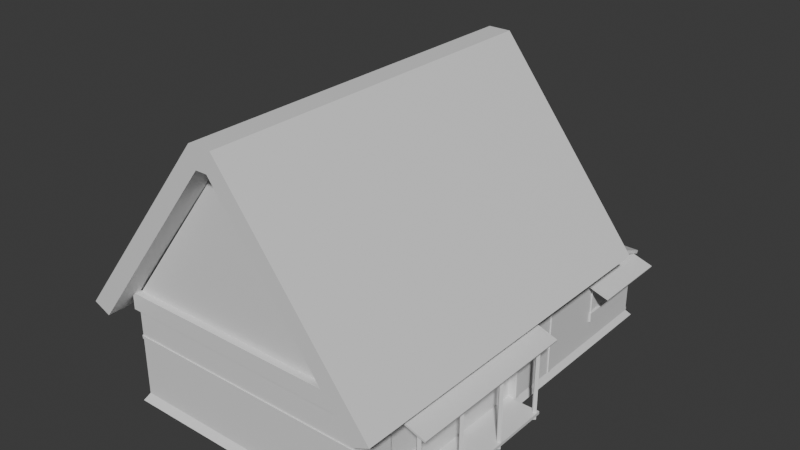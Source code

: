 # Source: Casa_rural_4.blend  (saved by Blender 4.1.23; exported with 4.5.12 LTS)
import bpy
from mathutils import Matrix  # noqa: F401  (used for matrix-valued properties, if any)

bpy.ops.wm.read_factory_settings(use_empty=True)
scene = bpy.context.scene
scene.name = 'Scene'

# ---- collections
col_collection = bpy.data.collections.new('Collection'); scene.collection.children.link(col_collection)

# ---- images (referenced by path relative to the original .blend; pixels are not part of the script)
import os
ASSET_DIR = os.environ.get("B2B_ASSET_DIR", "")  # directory of the original .blend (textures are referenced by path, not embedded)
HERE = os.path.dirname(os.path.abspath(__file__))  # packed textures are extracted next to this script under _unpacked/

def load_image(name, relpath, width, height, colorspace="sRGB"):
    """Load a texture the original file referenced (path relative to the .blend, or extracted next to this script)."""
    p = next((c for c in (os.path.join(HERE, relpath), os.path.join(ASSET_DIR, relpath)) if relpath and os.path.exists(c)), "")
    if p:
        img = bpy.data.images.load(p, check_existing=True)
        img.name = name
    else:  # same state as the original file: an image datablock whose file is absent (Cycles renders it pink)
        img = bpy.data.images.new(name, width, height)
        img.source = "FILE"
        img.filepath = "//" + (relpath or name)
    img.colorspace_settings.name = colorspace
    return img
img_untitled_001 = load_image('Untitled.001', '', 2048, 2048, 'sRGB')

# ---- materials (node trees are filled in below, after node groups)
mat_material = bpy.data.materials.new('Material')
mat_material.alpha_threshold = 0.0
mat_material.use_transparent_shadow = False
mat_material.roughness = 0.5
mat_material.line_color = (0.0, 0.0, 0.0, 1.0)

# ---- material node trees
mat_material.use_nodes = True; mat_material.node_tree.nodes.clear()
_N = mat_material.node_tree.nodes; _L = mat_material.node_tree.links
n0 = _N.new('ShaderNodeOutputMaterial'); n0.name = 'Material Output'; n0.location = (300, 300)
n1 = _N.new('ShaderNodeBsdfPrincipled'); n1.name = 'Principled BSDF'; n1.location = (10, 300)
n1.inputs[3].default_value = 1.45
n2 = _N.new('ShaderNodeTexImage'); n2.name = 'Image Texture'; n2.location = (553, 289)
n2.image = img_untitled_001
_L.new(n1.outputs[0], n0.inputs[0])
n0.is_active_output = True

# ---- world
world_world = bpy.data.worlds.new('World'); scene.world = world_world
world_world.use_nodes = True; world_world.node_tree.nodes.clear()
_N = world_world.node_tree.nodes; _L = world_world.node_tree.links
n0 = _N.new('ShaderNodeOutputWorld'); n0.name = 'World Output'; n0.location = (300, 300)
n1 = _N.new('ShaderNodeBackground'); n1.name = 'Background'; n1.location = (10, 300)
n1.inputs[0].default_value = (0.05088, 0.05088, 0.05088, 1.0)
_L.new(n1.outputs[0], n0.inputs[0])
n0.is_active_output = True
world_world.color = (0.05088, 0.05088, 0.05088)
world_world.use_sun_shadow = False
world_world.sun_shadow_jitter_overblur = 0.0

# ---- meshes
me_cube_001 = bpy.data.meshes.new('Cube.001')
me_cube_001.from_pydata([(3.688, 4.544, 2.89), (3.688, -4.544, 2.89), (-3.688, 4.544, 2.89), (-3.688, -4.544, 2.89), (-3.688, 4.544, 0.0008299), (-3.688, -4.544, 0.0008299), (3.688, 4.544, 0.0008299), (3.688, -4.544, 0.0008299), (3.688, 6.935, 1.932), (-3.688, 6.935, 1.932), (-3.688, 6.935, 0.0008299), (3.688, 6.935, 0.0008299), (0.3232, 5.252, 8.132), (0.3232, -5.252, 8.132), (-0.3232, 5.252, 8.132), (-0.3232, -5.252, 8.132), (-4.492, 5.252, 2.78), (-4.492, -5.252, 2.78), (4.492, 5.252, 2.78), (4.492, -5.252, 2.78), (-4.001, -5.252, 2.568), (-4.001, 5.252, 2.568), (0.1612, 5.252, 7.573), (4.005, 5.252, 2.564), (-0.1612, -5.252, 7.573), (0.1612, -5.252, 7.573), (4.005, -5.252, 2.564), (-0.1612, 5.252, 7.573), (3.78, 4.559, 2.959), (-3.78, 4.559, 2.959), (3.78, 7.143, 1.923), (-3.78, 7.143, 1.923), (3.616, 4.552, 1.941), (4.355, 4.552, 1.704), (3.616, 6.932, 1.941), (4.355, 6.932, 1.704), (0.835, 4.69, 6.595), (0.835, 5.118, 6.373), (-0.8449, 4.69, 6.595), (-0.8449, 5.118, 6.373), (0.835, 4.69, 4.793), (0.835, 5.118, 4.571), (-0.8449, 4.69, 4.793), (-0.8449, 5.118, 4.571), (0.835, 4.69, 4.83), (-0.8449, 4.69, 4.83), (0.835, 4.69, 3.028), (-0.8449, 4.69, 3.028), (-3.688, -3.635, 0.0008299), (3.688, -3.635, 0.0008299), (-3.688, -3.635, 2.89), (3.688, -3.635, 2.492), (3.688, 1.272, 0.0008299), (3.688, 1.272, 2.492), (-3.688, 1.272, 0.0008299), (-3.688, 1.272, 2.89), (3.46, -3.635, 2.492), (3.46, -3.635, 0.0008299), (3.46, 1.272, 0.0008299), (3.46, 1.272, 2.492), (3.704, -3.623, 0.02663), (4.49, -3.623, 0.02663), (3.704, 1.197, 0.02663), (4.49, 1.197, 0.02663), (3.704, 1.197, -0.05837), (3.704, -3.623, -0.05837), (4.49, -3.623, -0.05837), (4.49, 1.197, -0.05837), (3.671, -3.75, 2.507), (4.739, -3.75, 2.135), (3.671, 1.371, 2.507), (4.739, 1.371, 2.135), (0.1395, 4.544, 7.592), (0.1395, -4.544, 7.592), (-0.1395, 4.544, 7.592), (-0.1395, -4.544, 7.592), (-3.688, 4.544, 2.89), (-3.688, -4.544, 2.89), (3.688, 4.544, 2.89), (3.688, -4.544, 2.89), (-0.8449, 4.623, 4.83), (0.835, 4.623, 4.83), (-0.8449, 4.623, 4.793), (0.835, 4.623, 4.793), (-0.8449, 4.623, 6.595), (0.835, 4.623, 6.595), (0.87, 4.69, 4.83), (0.87, 4.539, 4.83), (-0.8799, 4.69, 4.83), (-0.8799, 4.539, 4.83), (0.87, 4.69, 2.993), (0.87, 4.539, 2.993), (-0.8799, 4.539, 2.993), (-0.8799, 4.69, 2.993), (0.87, 4.69, 6.63), (0.87, 4.539, 6.63), (-0.8799, 4.539, 6.63), (-0.8799, 4.69, 6.63), (0.835, 4.623, 3.028), (-0.8449, 4.623, 3.028), (0.835, 4.703, 6.62), (-0.8449, 4.703, 6.62), (0.835, 5.131, 6.398), (-0.8449, 5.131, 6.398), (0.835, 4.703, 4.818), (-0.8449, 4.703, 4.818), (0.835, 5.131, 4.597), (-0.8449, 5.131, 4.597), (0.8154, 4.677, 4.425), (0.8011, 4.677, 4.439), (0.8154, 4.677, 4.454), (0.8298, 4.677, 4.439), (0.8154, 5.114, 4.575), (0.8011, 5.114, 4.59), (0.8154, 5.114, 4.604), (0.8298, 5.114, 4.59), (-0.827, 4.677, 4.425), (-0.8413, 4.677, 4.439), (-0.827, 4.677, 4.454), (-0.8127, 4.677, 4.439), (-0.827, 5.114, 4.575), (-0.8413, 5.114, 4.59), (-0.827, 5.114, 4.604), (-0.8127, 5.114, 4.59), (0.8154, 4.677, 6.223), (0.8011, 4.677, 6.237), (0.8154, 4.677, 6.251), (0.8298, 4.677, 6.237), (0.8154, 5.114, 6.373), (0.8011, 5.114, 6.387), (0.8154, 5.114, 6.402), (0.8298, 5.114, 6.387), (-0.827, 4.677, 6.223), (-0.8413, 4.677, 6.237), (-0.827, 4.677, 6.251), (-0.8127, 4.677, 6.237), (-0.827, 5.114, 6.373), (-0.8413, 5.114, 6.387), (-0.827, 5.114, 6.402), (-0.8127, 5.114, 6.387), (3.463, 1.208, 0.5851), (3.463, -3.571, 0.5851), (3.463, -3.571, 2.492), (3.463, 1.208, 2.492), (3.463, -2.031, 2.492), (3.463, -1.968, 2.492), (3.463, -0.3953, 2.492), (3.463, -0.3317, 2.492), (3.463, -1.968, 0.0008299), (3.463, -2.031, 0.0008299), (3.463, -0.3953, 0.5851), (3.463, -0.3317, 0.5851), (3.463, -2.031, 0.5851), (3.463, -1.968, 0.5851), (3.485, 1.208, 2.492), (3.485, 1.272, 2.492), (3.485, -1.968, 0.0008299), (3.485, -1.968, 0.5851), (3.485, -2.031, 2.492), (3.485, -2.031, 0.5851), (3.485, -3.571, 2.492), (3.485, -3.571, 0.5851), (3.485, -3.635, 2.492), (3.485, -3.635, 0.0008299), (3.485, -0.3953, 2.492), (3.485, -0.3953, 0.5851), (3.485, -0.3317, 0.0008299), (3.485, -0.3317, 0.5851), (3.485, 1.208, 0.5851), (3.485, 1.272, 0.0008299), (3.485, -0.3317, 2.492), (3.485, -0.3953, 0.0008299), (3.485, -1.968, 2.492), (3.485, -2.031, 0.0008299), (3.689, -3.75, 2.557), (3.689, 1.371, 2.557), (4.756, -3.75, 2.185), (4.756, 1.371, 2.185), (4.399, -3.471, -0.05841), (4.332, -3.538, -0.05841), (4.399, -3.605, -0.05841), (4.466, -3.538, -0.05841), (4.399, -3.471, -0.1878), (4.332, -3.538, -0.1878), (4.399, -3.605, -0.1878), (4.466, -3.538, -0.1878), (4.399, -1.924, -0.05841), (4.332, -1.99, -0.05841), (4.399, -2.057, -0.05841), (4.466, -1.99, -0.05841), (4.399, -1.924, -0.1878), (4.332, -1.99, -0.1878), (4.399, -2.057, -0.1878), (4.466, -1.99, -0.1878), (4.399, -0.376, -0.05841), (4.332, -0.4427, -0.05841), (4.399, -0.5095, -0.05841), (4.466, -0.4427, -0.05841), (4.399, -0.376, -0.1878), (4.332, -0.4427, -0.1878), (4.399, -0.5095, -0.1878), (4.466, -0.4427, -0.1878), (4.399, 1.172, -0.05841), (4.332, 1.105, -0.05841), (4.399, 1.038, -0.05841), (4.466, 1.105, -0.05841), (4.399, 1.172, -0.1878), (4.332, 1.105, -0.1878), (4.399, 1.038, -0.1878), (4.466, 1.105, -0.1878), (3.78, 7.107, 1.832), (-3.78, 7.107, 1.832), (3.78, 4.523, 2.868), (-3.78, 4.523, 2.868), (3.604, 6.932, 1.904), (3.604, 4.552, 1.904), (4.343, 4.552, 1.666), (4.343, 6.932, 1.666), (3.72, 4.854, 1.813), (3.72, 4.854, 0.9295), (3.72, 6.723, 1.813), (3.72, 6.723, 0.9295), (-0.8449, 4.633, 4.83), (0.835, 4.633, 4.83), (4.466, -1.99, 0.02711), (-0.8449, 4.621, 3.381), (4.466, -1.99, 2.219), (-0.8449, 4.621, 5.271), (0.835, 4.633, 3.028), (-0.8449, 4.633, 3.028), (0.01167, 4.633, 3.381), (-0.02157, 4.633, 3.381), (0.835, 4.633, 3.381), (-0.8449, 4.633, 3.381), (-0.02157, 4.633, 4.83), (0.01167, 4.633, 4.83), (0.01167, 4.633, 6.595), (-0.02157, 4.633, 6.595), (-0.02157, 4.633, 3.028), (0.01167, 4.633, 3.028), (0.01167, 4.633, 4.793), (-0.02157, 4.633, 4.793), (-0.8449, 4.633, 5.271), (0.835, 4.633, 5.271), (-0.02157, 4.633, 5.271), (0.01167, 4.633, 5.271), (-0.02157, 4.621, 3.381), (0.01167, 4.621, 3.381), (4.399, -2.057, 2.219), (-0.02157, 4.621, 5.271), (4.399, -2.057, 0.02711), (0.835, 4.621, 3.381), (4.332, -1.99, 2.219), (0.835, 4.621, 5.271), (0.01167, 4.621, 4.793), (4.332, -1.99, 0.02711), (4.399, -1.924, 2.219), (-0.02157, 4.621, 6.595), (0.01167, 4.621, 6.595), (0.01167, 4.621, 5.271), (4.399, -1.924, 0.02711), (-0.02157, 4.621, 4.793), (4.399, -0.376, 2.219), (4.332, -0.4427, 2.219), (4.399, -0.5095, 2.219), (4.466, -0.4427, 2.219), (4.399, -0.376, 0.02711), (4.332, -0.4427, 0.02711), (4.399, -0.5095, 0.02711), (4.466, -0.4427, 0.02711), (3.687, 6.742, 0.9136), (3.687, 6.742, 1.829), (3.687, 4.836, 0.9136), (3.687, 4.836, 1.829), (3.72, 6.742, 0.9136), (3.72, 6.742, 1.829), (3.72, 4.836, 0.9136), (3.72, 4.836, 1.829), (3.697, 6.723, 0.9295), (3.697, 6.723, 1.813), (3.697, 4.854, 0.9295), (3.697, 4.854, 1.813), (3.705, 5.778, 0.9295), (3.705, 5.778, 1.813), (3.705, 5.799, 0.9295), (3.705, 5.799, 1.813), (3.695, 5.778, 0.9295), (3.695, 5.778, 1.813), (3.695, 5.799, 0.9295), (3.695, 5.799, 1.813), (4.466, -3.536, 0.02711), (4.466, -3.536, 2.219), (4.399, -3.603, 2.219), (4.399, -3.603, 0.02711), (4.332, -3.536, 2.219), (4.332, -3.536, 0.02711), (4.399, -3.469, 2.219), (4.399, -3.469, 0.02711), (4.399, 1.172, 2.219), (4.332, 1.105, 2.219), (4.399, 1.038, 2.219), (4.466, 1.105, 2.219), (4.399, 1.172, 0.02711), (4.332, 1.105, 0.02711), (4.399, 1.038, 0.02711), (4.466, 1.105, 0.02711), (4.7, 1.224, 2.148), (3.231, 1.224, 2.148), (4.581, 1.224, 2.233), (3.231, 1.224, 2.233), (3.688, 1.283, 2.489), (3.688, 1.283, 0.01106), (3.688, 1.401, 2.489), (3.688, 1.401, 0.01106), (3.718, 1.401, 2.489), (3.718, 1.283, 2.489), (3.718, 1.283, 0.01106), (3.718, 1.401, 0.01106), (3.688, 2.786, 2.767), (3.688, 2.786, 0.01106), (3.688, 2.904, 2.767), (3.688, 2.904, 0.01106), (3.718, 2.904, 2.767), (3.718, 2.786, 2.767), (3.718, 2.786, 0.01106), (3.718, 2.904, 0.01106), (3.703, 1.402, 1.854), (3.703, 1.402, 1.927), (3.703, 4.543, 1.854), (3.703, 4.543, 1.927), (3.686, 4.543, 1.854), (3.686, 1.402, 1.854), (3.686, 1.402, 1.927), (3.686, 4.543, 1.927), (3.746, 4.794, 0.6209), (3.746, 4.794, 0.9099), (3.746, 6.788, 0.6209), (3.746, 6.788, 0.9099), (3.687, 6.788, 0.6209), (3.687, 4.794, 0.6209), (3.687, 4.794, 0.9099), (3.687, 6.788, 0.9099), (3.691, 6.965, 0.008169), (3.691, 6.965, 0.09016), (-3.686, 6.965, 0.09016), (-3.686, 6.965, 0.008169), (3.691, 6.935, 0.008169), (-3.686, 6.935, 0.008169), (3.691, 6.935, 0.09016), (-3.686, 6.935, 0.09016), (-3.686, 6.935, 1.767), (3.691, 6.935, 1.767), (-3.686, 6.935, 1.685), (3.691, 6.935, 1.685), (-3.686, 6.965, 1.685), (-3.686, 6.965, 1.767), (3.691, 6.965, 1.767), (3.691, 6.965, 1.685), (3.237, 6.95, 1.9), (3.163, 6.95, 1.9), (3.237, 6.95, 0.02809), (3.163, 6.95, 0.02809), (3.237, 6.932, 0.02809), (3.237, 6.932, 1.9), (3.163, 6.932, 1.9), (3.163, 6.932, 0.02809), (1.651, 6.95, 1.9), (1.578, 6.95, 1.9), (1.651, 6.95, 0.02809), (1.578, 6.95, 0.02809), (1.651, 6.932, 0.02809), (1.651, 6.932, 1.9), (1.578, 6.932, 1.9), (1.578, 6.932, 0.02809), (0.0654, 6.95, 1.9), (-0.008006, 6.95, 1.9), (0.0654, 6.95, 0.02809), (-0.008006, 6.95, 0.02809), (0.0654, 6.932, 0.02809), (0.0654, 6.932, 1.9), (-0.008006, 6.932, 1.9), (-0.008006, 6.932, 0.02809), (-1.52, 6.95, 1.9), (-1.594, 6.95, 1.9), (-1.52, 6.95, 0.02809), (-1.594, 6.95, 0.02809), (-1.52, 6.932, 0.02809), (-1.52, 6.932, 1.9), (-1.594, 6.932, 1.9), (-1.594, 6.932, 0.02809), (-3.106, 6.95, 1.9), (-3.179, 6.95, 1.9), (-3.106, 6.95, 0.02809), (-3.179, 6.95, 0.02809), (-3.106, 6.932, 0.02809), (-3.106, 6.932, 1.9), (-3.179, 6.932, 1.9), (-3.179, 6.932, 0.02809), (1.633, 6.938, 1.694), (0.05185, 6.938, 1.694), (0.05185, 6.938, 1.277), (1.633, 6.938, 1.277), (1.633, 6.942, 1.295), (0.05185, 6.942, 1.295), (0.05185, 6.942, 0.08647), (1.633, 6.942, 0.08647), (0.8302, 6.942, 1.688), (0.8544, 6.942, 1.688), (0.8544, 6.942, 1.295), (0.8302, 6.942, 1.295), (0.8302, 6.942, 0.08647), (0.8544, 6.942, 0.08647), (1.633, 6.937, 0.08647), (1.633, 6.937, 1.295), (0.05185, 6.937, 1.295), (0.05185, 6.937, 0.08647), (0.8544, 6.937, 1.688), (0.8544, 6.937, 1.295), (0.8302, 6.937, 1.688), (0.8302, 6.937, 1.295), (-3.691, 6.934, 1.767), (-3.691, -4.552, 1.767), (0.8544, 6.948, 1.688), (0.8544, 6.948, 1.295), (0.8302, 6.948, 1.688), (0.8302, 6.948, 1.295), (0.8544, 6.948, 0.08647), (0.8302, 6.948, 0.08647), (-3.691, -4.552, 1.685), (-3.691, 6.934, 1.685), (-3.721, -4.552, 1.685), (-3.721, -4.552, 1.767), (-3.721, 6.934, 1.767), (-3.721, 6.934, 1.685), (3.691, -4.544, 1.767), (-3.686, -4.544, 1.767), (3.691, -4.544, 1.685), (-3.686, -4.544, 1.685), (3.691, -4.574, 1.685), (3.691, -4.574, 1.767), (-3.686, -4.574, 1.767), (-3.686, -4.574, 1.685), (-3.643, -4.733, 2.641), (-3.695, -4.693, 2.694), (3.695, -4.693, 2.694), (3.643, -4.733, 2.641), (-3.695, -4.693, 3.066), (-3.643, -4.733, 3.118), (3.643, -4.733, 3.118), (3.695, -4.693, 3.066), (-3.643, -4.531, 3.118), (-3.695, -4.531, 3.066), (-3.695, -4.531, 2.694), (-3.643, -4.531, 2.641), (3.643, -4.531, 2.641), (3.695, -4.531, 2.694), (3.695, -4.531, 3.066), (3.643, -4.531, 3.118), (-3.688, -4.544, 0.0008299), (3.688, -4.544, 0.0008299), (-3.688, 6.935, 0.0008299), (3.688, 6.935, 0.0008299), (-3.794, -4.701, -0.1904), (3.794, -4.701, -0.1904), (3.794, 7.107, -0.1904), (-3.794, 7.107, -0.1904)], [], [(9, 8, 11, 10), (55, 2, 4, 54), (4, 2, 9, 10), (1, 3, 5, 7), (0, 6, 11, 8), (51, 1, 7, 49), (12, 14, 15, 13), (17, 15, 14, 16), (18, 12, 13, 19), (22, 25, 24, 27), (20, 21, 27, 24), (23, 26, 25, 22), (14, 27, 21, 16), (17, 20, 24, 15), (16, 21, 20, 17), (19, 26, 23, 18), (15, 24, 25, 13), (13, 25, 26, 19), (18, 23, 22, 12), (12, 22, 27, 14), (29, 28, 30, 31), (32, 33, 35, 34), (40, 41, 106, 104), (43, 42, 105, 107), (52, 53, 59, 58), (3, 50, 48, 5), (0, 53, 52, 6), (50, 55, 54, 48), (59, 56, 57, 58), (53, 51, 56, 59), (51, 49, 57, 56), (49, 52, 58, 57), (60, 61, 63, 62), (63, 67, 64, 62), (60, 65, 66, 61), (61, 66, 67, 63), (62, 64, 65, 60), (326, 328, 329, 327), (51, 53, 0, 1), (79, 73, 75, 77), (76, 74, 72, 78), (96, 97, 88, 89), (86, 40, 44), (45, 38, 84, 80), (86, 87, 91, 90), (45, 44, 40, 42), (42, 40, 83, 82), (86, 44, 36, 94), (44, 45, 80, 81), (40, 46, 98, 83), (36, 44, 81, 85), (38, 45, 88, 97), (46, 47, 99, 98), (85, 81, 80, 84), (83, 98, 99, 82), (46, 90, 93, 47), (86, 94, 95, 87), (38, 36, 85, 84), (46, 40, 86, 90), (93, 88, 42, 47), (89, 88, 93, 92), (36, 38, 97, 94), (96, 95, 94, 97), (47, 42, 82, 99), (93, 90, 91, 92), (45, 42, 88), (100, 102, 103, 101), (104, 106, 107, 105), (39, 38, 101, 103), (36, 37, 102, 100), (41, 43, 107, 106), (42, 40, 104, 105), (37, 39, 103, 102), (38, 36, 100, 101), (110, 111, 115, 114), (108, 109, 113, 112), (111, 108, 112, 115), (109, 110, 114, 113), (118, 119, 123, 122), (116, 117, 121, 120), (119, 116, 120, 123), (117, 118, 122, 121), (126, 127, 131, 130), (124, 125, 129, 128), (127, 124, 128, 131), (125, 126, 130, 129), (134, 135, 139, 138), (132, 133, 137, 136), (135, 132, 136, 139), (133, 134, 138, 137), (161, 163, 173, 159), (165, 157, 156, 171), (165, 171, 166, 167), (159, 173, 156, 157), (158, 159, 157, 172), (164, 165, 167, 170), (160, 162, 163, 161), (169, 168, 167, 166), (155, 154, 168, 169), (146, 150, 165, 164), (151, 147, 170, 167), (152, 141, 161, 159), (143, 140, 168, 154), (149, 148, 156, 173), (144, 152, 159, 158), (153, 145, 172, 157), (150, 153, 157, 165), (141, 142, 160, 161), (140, 151, 167, 168), (174, 176, 177, 175), (69, 71, 177, 176), (70, 68, 174, 175), (71, 70, 175, 177), (68, 69, 176, 174), (181, 185, 182, 178), (179, 183, 184, 180), (180, 184, 185, 181), (178, 182, 183, 179), (189, 193, 190, 186), (187, 191, 192, 188), (188, 192, 193, 189), (186, 190, 191, 187), (197, 201, 198, 194), (195, 199, 200, 196), (196, 200, 201, 197), (194, 198, 199, 195), (205, 209, 206, 202), (203, 207, 208, 204), (204, 208, 209, 205), (202, 206, 207, 203), (28, 212, 210, 30), (30, 210, 211, 31), (31, 211, 213, 29), (29, 213, 212, 28), (33, 216, 217, 35), (34, 214, 215, 32), (35, 217, 214, 34), (32, 215, 216, 33), (220, 279, 278, 221), (243, 223, 235, 245), (232, 228, 239, 230), (231, 238, 229, 233), (238, 231, 230, 239), (244, 237, 236, 245), (231, 241, 240, 230), (244, 234, 222, 242), (262, 266, 267, 263), (264, 268, 269, 265), (263, 267, 268, 264), (234, 244, 245, 235), (256, 260, 255, 252), (248, 250, 224, 226), (265, 269, 266, 262), (252, 255, 250, 248), (226, 224, 260, 256), (231, 246, 261, 241), (230, 247, 251, 232), (244, 249, 257, 237), (236, 258, 259, 245), (242, 227, 249, 244), (233, 225, 246, 231), (245, 259, 253, 243), (240, 254, 247, 230), (277, 273, 272, 276), (275, 271, 273, 277), (274, 270, 271, 275), (276, 272, 270, 274), (221, 274, 275, 220), (218, 277, 276, 219), (220, 275, 277, 218), (219, 276, 274, 221), (281, 280, 278, 279), (221, 278, 280, 219), (219, 280, 281, 218), (218, 281, 279, 220), (285, 283, 282, 284), (285, 289, 287, 283), (283, 287, 286, 282), (282, 286, 288, 284), (284, 288, 289, 285), (298, 302, 303, 299), (300, 304, 305, 301), (299, 303, 304, 300), (296, 297, 295, 294), (292, 293, 290, 291), (301, 305, 302, 298), (294, 295, 293, 292), (291, 290, 297, 296), (308, 306, 307, 309), (315, 316, 317, 314), (311, 313, 317, 316), (312, 310, 315, 314), (313, 312, 314, 317), (310, 311, 316, 315), (323, 324, 325, 322), (319, 321, 325, 324), (320, 318, 323, 322), (321, 320, 322, 325), (318, 319, 324, 323), (327, 329, 333, 332), (328, 326, 331, 330), (329, 328, 330, 333), (326, 327, 332, 331), (334, 336, 337, 335), (336, 338, 341, 337), (335, 340, 339, 334), (337, 341, 340, 335), (334, 339, 338, 336), (349, 348, 343, 344), (346, 347, 345, 342), (347, 349, 344, 345), (348, 346, 342, 343), (344, 343, 342, 345), (355, 356, 357, 354), (351, 353, 357, 356), (352, 350, 355, 354), (353, 352, 354, 357), (350, 351, 356, 355), (358, 360, 361, 359), (359, 361, 365, 364), (360, 358, 363, 362), (361, 360, 362, 365), (358, 359, 364, 363), (366, 368, 369, 367), (367, 369, 373, 372), (368, 366, 371, 370), (369, 368, 370, 373), (366, 367, 372, 371), (374, 376, 377, 375), (375, 377, 381, 380), (376, 374, 379, 378), (377, 376, 378, 381), (374, 375, 380, 379), (382, 384, 385, 383), (383, 385, 389, 388), (384, 382, 387, 386), (385, 384, 386, 389), (382, 383, 388, 387), (390, 392, 393, 391), (391, 393, 397, 396), (392, 390, 395, 394), (393, 392, 394, 397), (390, 391, 396, 395), (399, 398, 401, 400), (411, 426, 423, 408), (408, 402, 405, 411), (409, 425, 427, 410), (403, 409, 410, 404), (439, 440, 441, 438), (421, 420, 432, 431), (429, 428, 430, 433), (428, 421, 431, 430), (408, 417, 413, 402), (404, 415, 414, 403), (434, 435, 440, 439), (407, 416, 417, 408), (403, 414, 419, 409), (420, 429, 433, 432), (437, 436, 438, 441), (402, 413, 412, 405), (436, 434, 439, 438), (409, 419, 418, 406), (423, 425, 424, 422), (423, 426, 427, 425), (406, 424, 425, 409), (408, 423, 422, 407), (435, 437, 441, 440), (431, 432, 433, 430), (442, 453, 454, 445), (442, 447, 446, 443), (444, 455, 456, 449), (448, 457, 450, 447), (445, 444, 449, 448), (446, 447, 450, 451), (456, 457, 448, 449), (444, 445, 454, 455), (452, 453, 442, 443), (446, 451, 452, 443), (445, 448, 447, 442), (463, 464, 461, 459), (459, 458, 462, 463), (460, 461, 464, 465), (458, 460, 465, 462)])
_uv = me_cube_001.uv_layers.new(name='UVMap')
_uv.uv.foreach_set('vector', [0.9999, 0.963, 0.7187, 0.963, 0.7187, 0.8893, 0.9999, 0.8893, 0.7782, 0.8883, 0.6535, 0.8883, 0.6535, 0.7781, 0.7782, 0.7781, 0.6535, 0.7781, 0.6535, 0.8883, 0.5624, 0.8517, 0.5624, 0.7781, 0.2812, 0.9995, 5.722e-06, 0.9995, 5.722e-06, 0.8893, 0.2812, 0.8893, 0.6276, 0.9995, 0.6276, 0.8893, 0.7187, 0.8893, 0.7187, 0.963, 0.3158, 0.9843, 0.2812, 0.9995, 0.2812, 0.8893, 0.3158, 0.8893, 0.2786, 0.3784, 0.3031, 0.3784, 0.3031, 0.7766, 0.2786, 0.7766, 0.5602, 0.7766, 0.3031, 0.7766, 0.3031, 0.3784, 0.5602, 0.3784, 0.0215, 0.3784, 0.2786, 0.3784, 0.2786, 0.7766, 0.0215, 0.7766, 0.7663, 0.4919, 0.7663, 0.7703, 0.7578, 0.7703, 0.7578, 0.4919, 0.5906, 0.7703, 0.5906, 0.4919, 0.7578, 0.4919, 0.7578, 0.7703, 0.9337, 0.4919, 0.9337, 0.7703, 0.7663, 0.7703, 0.7663, 0.4919, 0.3031, 0.3784, 0.3161, 0.3606, 0.5552, 0.3588, 0.5602, 0.3784, 0.5602, 0.7766, 0.5552, 0.7962, 0.3161, 0.7944, 0.3031, 0.7766, 0.5602, 0.3784, 0.5805, 0.3784, 0.5805, 0.7766, 0.5602, 0.7766, 0.0215, 0.7766, 0.001298, 0.7766, 0.001298, 0.3784, 0.0215, 0.3784, 0.3031, 0.7766, 0.297, 0.7977, 0.2848, 0.7977, 0.2786, 0.7766, 0.2786, 0.7766, 0.2657, 0.7944, 0.0264, 0.7962, 0.0215, 0.7766, 0.0215, 0.3784, 0.0264, 0.3588, 0.2657, 0.3606, 0.2786, 0.3784, 0.2786, 0.3784, 0.2848, 0.3572, 0.297, 0.3572, 0.3031, 0.3784, 0.5927, 0.3539, 0.9415, 0.3539, 0.9415, 0.4823, 0.5927, 0.4823, 0.7375, 0.2614, 0.7375, 0.3393, 0.4987, 0.3393, 0.4987, 0.2614, 0.4095, 0.1239, 0.4463, 0.1239, 0.4463, 0.1261, 0.4095, 0.1261, 0.4463, 0.2563, 0.4095, 0.2563, 0.4095, 0.2542, 0.4463, 0.2542, 0.89, 0.003919, 0.988, 0.003919, 0.988, 0.01289, 0.89, 0.01289, 0.9999, 0.8883, 0.9653, 0.8883, 0.9653, 0.7781, 0.9999, 0.7781, 0.6276, 0.9995, 0.5029, 0.9843, 0.5029, 0.8893, 0.6276, 0.8893, 0.9653, 0.8883, 0.7782, 0.8883, 0.7782, 0.7781, 0.9653, 0.7781, 0.988, 0.01289, 0.988, 0.206, 0.89, 0.206, 0.89, 0.01289, 0.997, 0.01289, 0.997, 0.206, 0.988, 0.206, 0.988, 0.01289, 0.988, 0.215, 0.89, 0.215, 0.89, 0.206, 0.988, 0.206, 0.881, 0.206, 0.881, 0.01289, 0.89, 0.01289, 0.89, 0.206, 0.007277, 0.3496, 0.007277, 0.3035, 0.2904, 0.3035, 0.2904, 0.3496, 0.2904, 0.3035, 0.2954, 0.3035, 0.2954, 0.3496, 0.2904, 0.3496, 0.007277, 0.3496, 0.002284, 0.3496, 0.002284, 0.3035, 0.007277, 0.3035, 0.007277, 0.3035, 0.007277, 0.2985, 0.2904, 0.2985, 0.2904, 0.3035, 0.2904, 0.3496, 0.2904, 0.3546, 0.007277, 0.3546, 0.007277, 0.3496, 0.4857, 0.09781, 0.6833, 0.09781, 0.6833, 0.0932, 0.4857, 0.0932, 0.3158, 0.9843, 0.5029, 0.9843, 0.6276, 0.9995, 0.2812, 0.9995, 0.5616, 0.8037, 0.4385, 0.9667, 0.4289, 0.9667, 0.3058, 0.8037, 0.5616, 0.8037, 0.4385, 0.9667, 0.4289, 0.9667, 0.3058, 0.8037, 0.1548, 0.2832, 0.1436, 0.2832, 0.1436, 0.1498, 0.1548, 0.1498, 0.01388, 0.1498, 0.01648, 0.1471, 0.01648, 0.1498, 0.3154, 0.1398, 0.3154, 0.2891, 0.3097, 0.2891, 0.3097, 0.1398, 0.01388, 0.1498, 0.002677, 0.1498, 0.002677, 0.01361, 0.01388, 0.01361, 0.141, 0.1498, 0.01648, 0.1498, 0.01648, 0.1471, 0.141, 0.1471, 0.3097, 0.2947, 0.1677, 0.2947, 0.1677, 0.2891, 0.3097, 0.2891, 0.01388, 0.1498, 0.01648, 0.1498, 0.01648, 0.2806, 0.01388, 0.2832, 0.1677, 0.1341, 0.3097, 0.1341, 0.3097, 0.1398, 0.1677, 0.1398, 0.162, 0.2891, 0.162, 0.1398, 0.1677, 0.1398, 0.1677, 0.2891, 0.162, 0.2891, 0.162, 0.1398, 0.1677, 0.1398, 0.1677, 0.2891, 0.141, 0.2806, 0.141, 0.1498, 0.1436, 0.1498, 0.1436, 0.2832, 0.1677, 0.1341, 0.3097, 0.1341, 0.3097, 0.1398, 0.1677, 0.1398, 0.1677, 0.2891, 0.1677, 0.1398, 0.3097, 0.1398, 0.3097, 0.2891, 0.1677, 0.2891, 0.1677, 0.1398, 0.3097, 0.1398, 0.3097, 0.2891, 0.01648, 0.01621, 0.01388, 0.01361, 0.1436, 0.01361, 0.141, 0.01621, 0.01388, 0.1498, 0.01388, 0.2832, 0.002677, 0.2832, 0.002677, 0.1498, 0.3097, 0.2947, 0.1677, 0.2947, 0.1677, 0.2891, 0.3097, 0.2891, 0.01648, 0.01621, 0.01648, 0.1471, 0.01388, 0.1498, 0.01388, 0.01361, 0.1436, 0.01361, 0.1436, 0.1498, 0.141, 0.1471, 0.141, 0.01621, 0.1548, 0.1498, 0.1436, 0.1498, 0.1436, 0.01361, 0.1548, 0.01361, 0.01648, 0.2806, 0.141, 0.2806, 0.1436, 0.2832, 0.01388, 0.2832, 0.1436, 0.2944, 0.01388, 0.2944, 0.01388, 0.2832, 0.1436, 0.2832, 0.3154, 0.1398, 0.3154, 0.2891, 0.3097, 0.2891, 0.3097, 0.1398, 0.1436, 0.01361, 0.01388, 0.01361, 0.01388, 0.002409, 0.1436, 0.002409, 0.141, 0.1498, 0.141, 0.1471, 0.1436, 0.1498, 0.4095, 0.1261, 0.4463, 0.1261, 0.4463, 0.2542, 0.4095, 0.2542, 0.4095, 0.1261, 0.4463, 0.1261, 0.4463, 0.2542, 0.4095, 0.2542, 0.4463, 0.2563, 0.4095, 0.2563, 0.4095, 0.2542, 0.4463, 0.2542, 0.4095, 0.1239, 0.4463, 0.1239, 0.4463, 0.1261, 0.4095, 0.1261, 0.4484, 0.1261, 0.4484, 0.2542, 0.4463, 0.2542, 0.4463, 0.1261, 0.4074, 0.2542, 0.4074, 0.1261, 0.4095, 0.1261, 0.4095, 0.2542, 0.4484, 0.1261, 0.4484, 0.2542, 0.4463, 0.2542, 0.4463, 0.1261, 0.4074, 0.2542, 0.4074, 0.1261, 0.4095, 0.1261, 0.4095, 0.2542, 0.2512, 0.01631, 0.2521, 0.02004, 0.1648, 0.02004, 0.1639, 0.01631, 0.253, 0.02377, 0.2521, 0.0275, 0.1648, 0.0275, 0.1657, 0.02377, 0.2521, 0.02004, 0.253, 0.02377, 0.1657, 0.02377, 0.1648, 0.02004, 0.2521, 0.0275, 0.2512, 0.03123, 0.1639, 0.03123, 0.1648, 0.0275, 0.2512, 0.03123, 0.2521, 0.0275, 0.1648, 0.0275, 0.1639, 0.03123, 0.253, 0.02377, 0.2521, 0.02004, 0.1648, 0.02004, 0.1657, 0.02377, 0.2521, 0.0275, 0.253, 0.02377, 0.1657, 0.02377, 0.1648, 0.0275, 0.2521, 0.02004, 0.2512, 0.01631, 0.1639, 0.01631, 0.1648, 0.02004, 0.2512, 0.01631, 0.2521, 0.02004, 0.1648, 0.02004, 0.1639, 0.01631, 0.253, 0.02377, 0.2521, 0.0275, 0.1648, 0.0275, 0.1657, 0.02377, 0.2521, 0.02004, 0.253, 0.02377, 0.1657, 0.02377, 0.1648, 0.02004, 0.2521, 0.0275, 0.2512, 0.03123, 0.1639, 0.03123, 0.1648, 0.0275, 0.2512, 0.01631, 0.2521, 0.02004, 0.1648, 0.02004, 0.1639, 0.01631, 0.253, 0.02377, 0.2521, 0.0275, 0.1648, 0.0275, 0.1657, 0.02377, 0.2521, 0.02004, 0.253, 0.02377, 0.1657, 0.02377, 0.1648, 0.02004, 0.2521, 0.0275, 0.2512, 0.03123, 0.1639, 0.03123, 0.1648, 0.0275, 0.4556, 0.1541, 0.4524, 0.1252, 0.5319, 0.1252, 0.5319, 0.1541, 0.6129, 0.1541, 0.535, 0.1541, 0.535, 0.1252, 0.6129, 0.1252, 0.6129, 0.1541, 0.6129, 0.1252, 0.6161, 0.1252, 0.6161, 0.1541, 0.5319, 0.1541, 0.5319, 0.1252, 0.535, 0.1252, 0.535, 0.1541, 0.5319, 0.2486, 0.5319, 0.1541, 0.535, 0.1541, 0.535, 0.2486, 0.6129, 0.2486, 0.6129, 0.1541, 0.6161, 0.1541, 0.6161, 0.2486, 0.4556, 0.2486, 0.4524, 0.2486, 0.4524, 0.1252, 0.4556, 0.1541, 0.6955, 0.1252, 0.6924, 0.1541, 0.6161, 0.1541, 0.6161, 0.1252, 0.6955, 0.2486, 0.6924, 0.2486, 0.6924, 0.1541, 0.6955, 0.1252, 0.6118, 0.2486, 0.6118, 0.1541, 0.6129, 0.1541, 0.6129, 0.2486, 0.6172, 0.1541, 0.6172, 0.2486, 0.6161, 0.2486, 0.6161, 0.1541, 0.5319, 0.1552, 0.4556, 0.1552, 0.4556, 0.1541, 0.5319, 0.1541, 0.6913, 0.2486, 0.6913, 0.1541, 0.6924, 0.1541, 0.6924, 0.2486, 0.5319, 0.1241, 0.535, 0.1241, 0.535, 0.1252, 0.5319, 0.1252, 0.5308, 0.2486, 0.5308, 0.1541, 0.5319, 0.1541, 0.5319, 0.2486, 0.5361, 0.1541, 0.5361, 0.2486, 0.535, 0.2486, 0.535, 0.1541, 0.6129, 0.1552, 0.535, 0.1552, 0.535, 0.1541, 0.6129, 0.1541, 0.4567, 0.1541, 0.4567, 0.2486, 0.4556, 0.2486, 0.4556, 0.1541, 0.6924, 0.1552, 0.6161, 0.1552, 0.6161, 0.1541, 0.6924, 0.1541, 0.9934, 0.7671, 0.9399, 0.7671, 0.9399, 0.5248, 0.9934, 0.5248, 0.9374, 0.7671, 0.9374, 0.5248, 0.9399, 0.5248, 0.9399, 0.7671, 0.9959, 0.5248, 0.9959, 0.7671, 0.9934, 0.7671, 0.9934, 0.5248, 0.9399, 0.5223, 0.9934, 0.5223, 0.9934, 0.5248, 0.9399, 0.5248, 0.9934, 0.7696, 0.9399, 0.7696, 0.9399, 0.7671, 0.9934, 0.7671, 0.2756, 0.01144, 0.2756, 0.02292, 0.2672, 0.02292, 0.2672, 0.01144, 0.2923, 0.01144, 0.2923, 0.02292, 0.2839, 0.02292, 0.2839, 0.01144, 0.2839, 0.01144, 0.2839, 0.02292, 0.2756, 0.02292, 0.2756, 0.01144, 0.2672, 0.01144, 0.2672, 0.02292, 0.2588, 0.02292, 0.2588, 0.01144, 0.2756, 0.01144, 0.2756, 0.02292, 0.2672, 0.02292, 0.2672, 0.01144, 0.2923, 0.01144, 0.2923, 0.02292, 0.2839, 0.02292, 0.2839, 0.01144, 0.2839, 0.01144, 0.2839, 0.02292, 0.2756, 0.02292, 0.2756, 0.01144, 0.2672, 0.01144, 0.2672, 0.02292, 0.2588, 0.02292, 0.2588, 0.01144, 0.2756, 0.02292, 0.2756, 0.01144, 0.2839, 0.01144, 0.2839, 0.02292, 0.2588, 0.02292, 0.2588, 0.01144, 0.2672, 0.01144, 0.2672, 0.02292, 0.2672, 0.02292, 0.2672, 0.01144, 0.2756, 0.01144, 0.2756, 0.02292, 0.2839, 0.02292, 0.2839, 0.01144, 0.2923, 0.01144, 0.2923, 0.02292, 0.2756, 0.01144, 0.2756, 0.02292, 0.2672, 0.02292, 0.2672, 0.01144, 0.2923, 0.01144, 0.2923, 0.02292, 0.2839, 0.02292, 0.2839, 0.01144, 0.2839, 0.01144, 0.2839, 0.02292, 0.2756, 0.02292, 0.2756, 0.01144, 0.2672, 0.01144, 0.2672, 0.02292, 0.2588, 0.02292, 0.2588, 0.01144, 0.9415, 0.3539, 0.946, 0.3539, 0.946, 0.4823, 0.9415, 0.4823, 0.9415, 0.4823, 0.9415, 0.4868, 0.5927, 0.4868, 0.5927, 0.4823, 0.5927, 0.4823, 0.5881, 0.4823, 0.5881, 0.3539, 0.5927, 0.3539, 0.5927, 0.3539, 0.5927, 0.3493, 0.9415, 0.3493, 0.9415, 0.3539, 0.7375, 0.3393, 0.7375, 0.3432, 0.4987, 0.3432, 0.4987, 0.3393, 0.4987, 0.2614, 0.4987, 0.2574, 0.7375, 0.2574, 0.7375, 0.2614, 0.4987, 0.3393, 0.4948, 0.3393, 0.4948, 0.2614, 0.4987, 0.2614, 0.7375, 0.2614, 0.7414, 0.2614, 0.7414, 0.3393, 0.7375, 0.3393, 0.07975, 0.02298, 0.07975, 0.02443, 0.02458, 0.02443, 0.02458, 0.02298, 0.4773, 0.1214, 0.4773, 0.07872, 0.3977, 0.07872, 0.3977, 0.1214, 0.4842, 0.2591, 0.4842, 0.2932, 0.4046, 0.2932, 0.4046, 0.2591, 0.4014, 0.2591, 0.4014, 0.2932, 0.3218, 0.2932, 0.3218, 0.2591, 0.4014, 0.2932, 0.4014, 0.2591, 0.4046, 0.2591, 0.4046, 0.2932, 0.3945, 0.1214, 0.3945, 0.2494, 0.3977, 0.2494, 0.3977, 0.1214, 0.4014, 0.2591, 0.4014, 0.1226, 0.4046, 0.1226, 0.4046, 0.2591, 0.3945, 0.1214, 0.3945, 0.07872, 0.3149, 0.07872, 0.3149, 0.1214, 0.001178, 0.8804, 0.1796, 0.8804, 0.1796, 0.8881, 0.001178, 0.8881, 0.001178, 0.8651, 0.1796, 0.8651, 0.1796, 0.8728, 0.001178, 0.8728, 0.001178, 0.8574, 0.1796, 0.8574, 0.1796, 0.8651, 0.001178, 0.8651, 0.3945, 0.07872, 0.3945, 0.1214, 0.3977, 0.1214, 0.3977, 0.07872, 0.001178, 0.8804, 0.1796, 0.8804, 0.1796, 0.8881, 0.001178, 0.8881, 0.001178, 0.8651, 0.1796, 0.8651, 0.1796, 0.8728, 0.001178, 0.8728, 0.001178, 0.8728, 0.1796, 0.8728, 0.1796, 0.8804, 0.001178, 0.8804, 0.001178, 0.8574, 0.1796, 0.8574, 0.1796, 0.8651, 0.001178, 0.8651, 0.001178, 0.8728, 0.1796, 0.8728, 0.1796, 0.8804, 0.001178, 0.8804, 0.4014, 0.2591, 0.4002, 0.2591, 0.4002, 0.1226, 0.4014, 0.1226, 0.4046, 0.2591, 0.4046, 0.2579, 0.4842, 0.2579, 0.4842, 0.2591, 0.3945, 0.1214, 0.3933, 0.1214, 0.3933, 0.2494, 0.3945, 0.2494, 0.3977, 0.2494, 0.3989, 0.2494, 0.3989, 0.1214, 0.3977, 0.1214, 0.3149, 0.1214, 0.3149, 0.1226, 0.3945, 0.1226, 0.3945, 0.1214, 0.3218, 0.2591, 0.3218, 0.2579, 0.4014, 0.2579, 0.4014, 0.2591, 0.3977, 0.1214, 0.3977, 0.1226, 0.4773, 0.1226, 0.4773, 0.1214, 0.4046, 0.1226, 0.4058, 0.1226, 0.4058, 0.2591, 0.4046, 0.2591, 0.08073, 0.1408, 0.08073, 0.1429, 0.02359, 0.1429, 0.02359, 0.1408, 0.08073, 0.02182, 0.08278, 0.02182, 0.08278, 0.1408, 0.08073, 0.1408, 0.02359, 0.02182, 0.02359, 0.01978, 0.08073, 0.01978, 0.08073, 0.02182, 0.02359, 0.1408, 0.02155, 0.1408, 0.02155, 0.02182, 0.02359, 0.02182, 0.02458, 0.02298, 0.02359, 0.02182, 0.08073, 0.02182, 0.07975, 0.02298, 0.07975, 0.1397, 0.08073, 0.1408, 0.02359, 0.1408, 0.02458, 0.1397, 0.07975, 0.02298, 0.08073, 0.02182, 0.08073, 0.1408, 0.07975, 0.1397, 0.02458, 0.1397, 0.02359, 0.1408, 0.02359, 0.02182, 0.02458, 0.02298, 0.7993, 0.3454, 0.7469, 0.3454, 0.7469, 0.2344, 0.7993, 0.2344, 0.02458, 0.02298, 0.02603, 0.02298, 0.02603, 0.1397, 0.02458, 0.1397, 0.02458, 0.1397, 0.02458, 0.1382, 0.07975, 0.1382, 0.07975, 0.1397, 0.07975, 0.1397, 0.0783, 0.1397, 0.0783, 0.02298, 0.07975, 0.02298, 0.3009, 0.01561, 0.3009, 0.02117, 0.537, 0.02117, 0.537, 0.01561, 0.3009, 0.01561, 0.2984, 0.01561, 0.2984, 0.02117, 0.3009, 0.02117, 0.3009, 0.02117, 0.3009, 0.02368, 0.537, 0.02368, 0.537, 0.02117, 0.537, 0.02117, 0.5395, 0.02117, 0.5395, 0.01561, 0.537, 0.01561, 0.537, 0.01561, 0.537, 0.0131, 0.3009, 0.0131, 0.3009, 0.01561, 0.001178, 0.8804, 0.1796, 0.8804, 0.1796, 0.8881, 0.001178, 0.8881, 0.001178, 0.8651, 0.1796, 0.8651, 0.1796, 0.8728, 0.001178, 0.8728, 0.001178, 0.8574, 0.1796, 0.8574, 0.1796, 0.8651, 0.001178, 0.8651, 0.001178, 0.8804, 0.1796, 0.8804, 0.1796, 0.8881, 0.001178, 0.8881, 0.001178, 0.8651, 0.1796, 0.8651, 0.1796, 0.8728, 0.001178, 0.8728, 0.001178, 0.8728, 0.1796, 0.8728, 0.1796, 0.8804, 0.001178, 0.8804, 0.001178, 0.8574, 0.1796, 0.8574, 0.1796, 0.8651, 0.001178, 0.8651, 0.001178, 0.8728, 0.1796, 0.8728, 0.1796, 0.8804, 0.001178, 0.8804, 0.9733, 0.4896, 0.9647, 0.5017, 0.9647, 0.352, 0.9733, 0.352, 0.5267, 0.07897, 0.6825, 0.07897, 0.6825, 0.07158, 0.5267, 0.07158, 0.6844, 0.07897, 0.6844, 0.07158, 0.6825, 0.07158, 0.6825, 0.07897, 0.5248, 0.07158, 0.5248, 0.07897, 0.5267, 0.07897, 0.5267, 0.07158, 0.6825, 0.06969, 0.5267, 0.06969, 0.5267, 0.07158, 0.6825, 0.07158, 0.5267, 0.08086, 0.6825, 0.08086, 0.6825, 0.07897, 0.5267, 0.07897, 0.5092, 0.09017, 0.6825, 0.09017, 0.6825, 0.08277, 0.5092, 0.08277, 0.6844, 0.09017, 0.6844, 0.08277, 0.6825, 0.08277, 0.6825, 0.09017, 0.5073, 0.08277, 0.5073, 0.09017, 0.5092, 0.09017, 0.5092, 0.08277, 0.6825, 0.08089, 0.5092, 0.08089, 0.5092, 0.08277, 0.6825, 0.08277, 0.5092, 0.09205, 0.6825, 0.09205, 0.6825, 0.09017, 0.5092, 0.09017, 0.4857, 0.0932, 0.6833, 0.0932, 0.6833, 0.09208, 0.4857, 0.09208, 0.6833, 0.09781, 0.4857, 0.09781, 0.4857, 0.09893, 0.6833, 0.09893, 0.6833, 0.0932, 0.6833, 0.09781, 0.6844, 0.09781, 0.6844, 0.0932, 0.4857, 0.09781, 0.4857, 0.0932, 0.4846, 0.0932, 0.4846, 0.09781, 0.9746, 0.3382, 0.8107, 0.3382, 0.8107, 0.3145, 0.9746, 0.3145, 0.8107, 0.3382, 0.8059, 0.3382, 0.8059, 0.3145, 0.8107, 0.3145, 0.9746, 0.3145, 0.9794, 0.3145, 0.9794, 0.3382, 0.9746, 0.3382, 0.8107, 0.3145, 0.8107, 0.3097, 0.9746, 0.3097, 0.9746, 0.3145, 0.9746, 0.3382, 0.9746, 0.343, 0.8107, 0.343, 0.8107, 0.3382, 0.552, 0.01487, 0.8729, 0.01487, 0.8729, 0.01617, 0.552, 0.01617, 0.8729, 0.02104, 0.552, 0.02104, 0.552, 0.01974, 0.8729, 0.01974, 0.5507, 0.01974, 0.5507, 0.01617, 0.552, 0.01617, 0.552, 0.01974, 0.8742, 0.01617, 0.8742, 0.01974, 0.8729, 0.01974, 0.8729, 0.01617, 0.552, 0.01617, 0.8729, 0.01617, 0.8729, 0.01974, 0.552, 0.01974, 0.8729, 0.01974, 0.552, 0.01974, 0.552, 0.01617, 0.8729, 0.01617, 0.5507, 0.01974, 0.5507, 0.01617, 0.552, 0.01617, 0.552, 0.01974, 0.8742, 0.01617, 0.8742, 0.01974, 0.8729, 0.01974, 0.8729, 0.01617, 0.552, 0.01487, 0.8729, 0.01487, 0.8729, 0.01617, 0.552, 0.01617, 0.8729, 0.02104, 0.552, 0.02104, 0.552, 0.01974, 0.8729, 0.01974, 0.5656, 0.06854, 0.6833, 0.06854, 0.6833, 0.06393, 0.5656, 0.06393, 0.5656, 0.06393, 0.6833, 0.06393, 0.6833, 0.06281, 0.5656, 0.06281, 0.6833, 0.06854, 0.5656, 0.06854, 0.5656, 0.06966, 0.6833, 0.06966, 0.6833, 0.06393, 0.6833, 0.06854, 0.6844, 0.06854, 0.6844, 0.06393, 0.5656, 0.06854, 0.5656, 0.06393, 0.5644, 0.06393, 0.5644, 0.06854, 0.6064, 0.04628, 0.4932, 0.04628, 0.4932, 0.04184, 0.6064, 0.04184, 0.6064, 0.04184, 0.4932, 0.04184, 0.4932, 0.04077, 0.6064, 0.04077, 0.4932, 0.04628, 0.6064, 0.04628, 0.6064, 0.04735, 0.4932, 0.04735, 0.4932, 0.04184, 0.4932, 0.04628, 0.4922, 0.04628, 0.4922, 0.04184, 0.6064, 0.04628, 0.6064, 0.04184, 0.6075, 0.04184, 0.6075, 0.04628, 0.6064, 0.04628, 0.4932, 0.04628, 0.4932, 0.04184, 0.6064, 0.04184, 0.6064, 0.04184, 0.4932, 0.04184, 0.4932, 0.04077, 0.6064, 0.04077, 0.4932, 0.04628, 0.6064, 0.04628, 0.6064, 0.04735, 0.4932, 0.04735, 0.4932, 0.04184, 0.4932, 0.04628, 0.4922, 0.04628, 0.4922, 0.04184, 0.6064, 0.04628, 0.6064, 0.04184, 0.6075, 0.04184, 0.6075, 0.04628, 0.6064, 0.04628, 0.4932, 0.04628, 0.4932, 0.04184, 0.6064, 0.04184, 0.6064, 0.04184, 0.4932, 0.04184, 0.4932, 0.04077, 0.6064, 0.04077, 0.4932, 0.04628, 0.6064, 0.04628, 0.6064, 0.04735, 0.4932, 0.04735, 0.4932, 0.04184, 0.4932, 0.04628, 0.4922, 0.04628, 0.4922, 0.04184, 0.6064, 0.04628, 0.6064, 0.04184, 0.6075, 0.04184, 0.6075, 0.04628, 0.6064, 0.04628, 0.4932, 0.04628, 0.4932, 0.04184, 0.6064, 0.04184, 0.6064, 0.04184, 0.4932, 0.04184, 0.4932, 0.04077, 0.6064, 0.04077, 0.4932, 0.04628, 0.6064, 0.04628, 0.6064, 0.04735, 0.4932, 0.04735, 0.4932, 0.04184, 0.4932, 0.04628, 0.4922, 0.04628, 0.4922, 0.04184, 0.6064, 0.04628, 0.6064, 0.04184, 0.6075, 0.04184, 0.6075, 0.04628, 0.8921, 0.2235, 0.9987, 0.2235, 0.9987, 0.2517, 0.8921, 0.2517, 0.5819, 0.03572, 0.5819, 0.03417, 0.2589, 0.03417, 0.2589, 0.03572, 0.9224, 0.256, 0.9224, 0.304, 0.997, 0.304, 0.997, 0.256, 0.2589, 0.02615, 0.2589, 0.0277, 0.5819, 0.0277, 0.5819, 0.02615, 0.9224, 0.304, 0.9224, 0.256, 0.997, 0.256, 0.997, 0.304, 0.552, 0.01617, 0.8729, 0.01617, 0.8729, 0.01974, 0.552, 0.01974, 0.8819, 0.009341, 0.4218, 0.009341, 0.4218, 0.008141, 0.8819, 0.008141, 0.4218, 0.003657, 0.8819, 0.003657, 0.8819, 0.004857, 0.4218, 0.004857, 0.8831, 0.004857, 0.8831, 0.008141, 0.8819, 0.008141, 0.8819, 0.004857, 0.9224, 0.256, 0.9221, 0.256, 0.9221, 0.304, 0.9224, 0.304, 0.997, 0.304, 0.997, 0.3043, 0.9224, 0.3043, 0.9224, 0.304, 0.552, 0.01487, 0.8729, 0.01487, 0.8729, 0.01617, 0.552, 0.01617, 0.6886, 0.1017, 0.6886, 0.1029, 0.7936, 0.1029, 0.7936, 0.1017, 0.9224, 0.304, 0.9221, 0.304, 0.9221, 0.256, 0.9224, 0.256, 0.4206, 0.008141, 0.4206, 0.004857, 0.4218, 0.004857, 0.4218, 0.008141, 0.8729, 0.02104, 0.552, 0.02104, 0.552, 0.01974, 0.8729, 0.01974, 0.9224, 0.304, 0.9224, 0.3043, 0.997, 0.3043, 0.997, 0.304, 0.5507, 0.01974, 0.5507, 0.01617, 0.552, 0.01617, 0.552, 0.01974, 0.7936, 0.0921, 0.7936, 0.09087, 0.6886, 0.09087, 0.6886, 0.0921, 0.7936, 0.1001, 0.7936, 0.09365, 0.6886, 0.09365, 0.6886, 0.1001, 0.2589, 0.03417, 0.5819, 0.03417, 0.5819, 0.0277, 0.2589, 0.0277, 0.6886, 0.0921, 0.6886, 0.09365, 0.7936, 0.09365, 0.7936, 0.0921, 0.7936, 0.1017, 0.7936, 0.1001, 0.6886, 0.1001, 0.6886, 0.1017, 0.8742, 0.01617, 0.8742, 0.01974, 0.8729, 0.01974, 0.8729, 0.01617, 0.8819, 0.008141, 0.4218, 0.008141, 0.4218, 0.004857, 0.8819, 0.004857, 0.1695, 0.06786, 0.1695, 0.07637, 0.4759, 0.07637, 0.4759, 0.06786, 0.1695, 0.06786, 0.1695, 0.04782, 0.1667, 0.05002, 0.1667, 0.06567, 0.4787, 0.06567, 0.4855, 0.06567, 0.4855, 0.05002, 0.4787, 0.05002, 0.4759, 0.04782, 0.4759, 0.03931, 0.1695, 0.03931, 0.1695, 0.04782, 0.4759, 0.06786, 0.4787, 0.06567, 0.4787, 0.05002, 0.4759, 0.04782, 0.1667, 0.05002, 0.1695, 0.04782, 0.1616, 0.0445, 0.1604, 0.04735, 0.4849, 0.04735, 0.4837, 0.0445, 0.4759, 0.04782, 0.4787, 0.05002, 0.4787, 0.06567, 0.4759, 0.06786, 0.4837, 0.07119, 0.4849, 0.06833, 0.1604, 0.06833, 0.1616, 0.07119, 0.1695, 0.06786, 0.1667, 0.06567, 0.1667, 0.05002, 0.1599, 0.05002, 0.1599, 0.06567, 0.1667, 0.06567, 0.4759, 0.06786, 0.4759, 0.04782, 0.1695, 0.04782, 0.1695, 0.06786, 0.4861, 0.1075, 0.8036, 0.1103, 0.7989, 0.1161, 0.4902, 0.1134, 0.8984, 0.2879, 0.7993, 0.1161, 0.8036, 0.1103, 0.9056, 0.287, 0.8945, 0.2899, 0.7989, 0.1161, 0.8036, 0.1103, 0.902, 0.2891, 0.7993, 0.1161, 0.4907, 0.1098, 0.4861, 0.1039, 0.8036, 0.1103])
me_cube_001.materials.append(mat_material)
me_cube_001.use_mirror_vertex_groups = False
me_cube_001.update()

# ---- objects
ob_cube_001 = bpy.data.objects.new('Cube.001', me_cube_001)

# ---- transforms, parenting, visibility, modifiers, constraints
ob_cube_001.location = (0.0, 0.0, 0.0)
ob_cube_001.lock_rotations_4d = False
ob_cube_001.empty_display_type = 'ARROWS'
ob_cube_001.lineart.crease_threshold = 0.0

# ---- collection membership
col_collection.objects.link(ob_cube_001)

# ---- scene / render settings (as saved in the file)
scene.frame_start = 1; scene.frame_end = 250; scene.frame_set(0)
scene.render.engine = 'BLENDER_EEVEE_NEXT'
scene.cycles.sampling_pattern = 'TABULATED_SOBOL'
scene.eevee.ray_tracing_options.trace_max_roughness = 0.0
bpy.context.view_layer.update()

# ---- added for rendering (the .blend has no active camera and no usable light): camera, sun
cam_auto = bpy.data.cameras.new('AutoCamera')
cam_auto.lens = 50.0
cam_auto.sensor_width = 36.0
cam_auto.clip_end = 1000.0
ob_auto_camera = bpy.data.objects.new('AutoCamera', cam_auto)
scene.collection.objects.link(ob_auto_camera)
ob_auto_camera.location = (16.3816, -18.5542, 16.9707)
ob_auto_camera.rotation_euler = (1.09748, -7.21219e-08, 0.694738)
scene.camera = ob_auto_camera
light_auto_sun = bpy.data.lights.new('AutoSun', 'SUN')
light_auto_sun.energy = 3.0
light_auto_sun.angle = 0.0523599
ob_auto_sun = bpy.data.objects.new('AutoSun', light_auto_sun)
scene.collection.objects.link(ob_auto_sun)
ob_auto_sun.rotation_euler = (0.872665, 0.174533, 0.523599)
bpy.context.view_layer.update()
